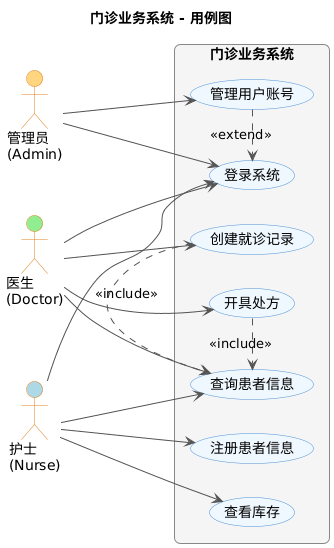

The diagram above was rendered by PlantUML. Its source (embedded in the PNG):
@startuml
skinparam defaultFontName "Microsoft YaHei"
skinparam usecaseBackgroundColor #F0F8FF
skinparam actorBackgroundColor #FFF8DC
skinparam packageBackgroundColor #F5F5F5
skinparam ArrowColor #555555
skinparam usecaseBorderColor #4A90D9
skinparam actorBorderColor #E08020
skinparam packageBorderColor #888888
skinparam packageBorderThickness 1.5
skinparam roundcorner 12

title 门诊业务系统 - 用例图

left to right direction

actor "管理员\n(Admin)" as Admin #FFD580
actor "医生\n(Doctor)" as Doctor #90EE90
actor "护士\n(Nurse)" as Nurse #ADD8E6

rectangle "门诊业务系统" {
  usecase "登录系统" as UC1
  usecase "管理用户账号" as UC2
  usecase "注册患者信息" as UC3
  usecase "查询患者信息" as UC4
  usecase "创建就诊记录" as UC5
  usecase "开具处方" as UC6
  usecase "查看库存" as UC7
}

Admin --> UC1
Admin --> UC2
Doctor --> UC1
Doctor --> UC4
Doctor --> UC5
Doctor --> UC6
Nurse --> UC1
Nurse --> UC3
Nurse --> UC4
Nurse --> UC7

UC5 .> UC4 : <<include>>
UC6 .> UC4 : <<include>>
UC2 .> UC1 : <<extend>>
@enduml